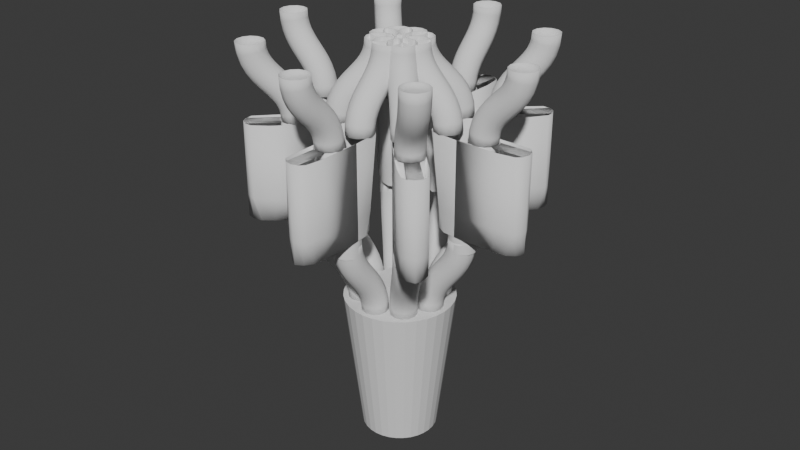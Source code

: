 # Source: 2m_vent_to_8x_710mm_vents_27.blend  (saved by Blender 5.1.29; exported with 4.5.12 LTS)
import bpy
from mathutils import Matrix  # noqa: F401  (used for matrix-valued properties, if any)

bpy.ops.wm.read_factory_settings(use_empty=True)
scene = bpy.context.scene
scene.name = 'Scene'

# ---- collections
col_0_710mmfi_vents = bpy.data.collections.new('0.710mmfi vents'); scene.collection.children.link(col_0_710mmfi_vents)

# ---- world
world_world = bpy.data.worlds.new('World'); scene.world = world_world
world_world.use_nodes = True; world_world.node_tree.nodes.clear()
_N = world_world.node_tree.nodes; _L = world_world.node_tree.links
n0 = _N.new('ShaderNodeOutputWorld'); n0.name = 'World Output'; n0.location = (200, 100)
n1 = _N.new('ShaderNodeBackground'); n1.name = 'Background'; n1.location = (-200, 100)
n1.inputs[0].default_value = (0.05088, 0.05088, 0.05088, 1.0)
_L.new(n1.outputs[0], n0.inputs[0])
n0.is_active_output = True
world_world.color = (0.05088, 0.05088, 0.05088)
world_world.sun_shadow_jitter_overblur = 0.0

# ---- meshes
me_cone_013 = bpy.data.meshes.new('Cone.013')
me_cone_013.from_pydata([(1.895e-05, 1.5, 4.0), (0.2927, 1.471, 4.0), (0.574, 1.386, 4.0), (0.8334, 1.247, 4.0), (1.061, 1.061, 4.0), (1.247, 0.8333, 4.0), (1.386, 0.574, 4.0), (1.471, 0.2926, 4.0), (1.5, -5.312e-05, 4.0), (1.471, -0.2927, 4.0), (1.386, -0.5741, 4.0), (1.247, -0.8334, 4.0), (1.061, -1.061, 4.0), (0.8334, -1.247, 4.0), (0.574, -1.386, 4.0), (0.2927, -1.471, 4.0), (1.895e-05, -1.5, 4.0), (-0.2926, -1.471, 4.0), (-0.574, -1.386, 4.0), (-0.8333, -1.247, 4.0), (-1.061, -1.061, 4.0), (-1.247, -0.8334, 4.0), (-1.386, -0.5741, 4.0), (-1.471, -0.2927, 4.0), (-1.5, -5.312e-05, 4.0), (-1.471, 0.2926, 4.0), (-1.386, 0.574, 4.0), (-1.247, 0.8333, 4.0), (-1.061, 1.061, 4.0), (-0.8333, 1.247, 4.0), (-0.574, 1.386, 4.0), (-0.2926, 1.471, 4.0), (1.337e-06, 1.029, 2.857e-07), (0.2008, 1.009, 2.857e-07), (0.3938, 0.9508, 2.857e-07), (0.5718, 0.8557, 2.857e-07), (0.7277, 0.7277, 2.857e-07), (0.8557, 0.5718, 2.857e-07), (0.9508, 0.3938, 2.857e-07), (1.009, 0.2008, 2.857e-07), (1.029, -8.855e-07, 2.857e-07), (1.009, -0.2008, 2.857e-07), (0.9508, -0.3938, 2.857e-07), (0.8557, -0.5718, 2.857e-07), (0.7277, -0.7277, 2.857e-07), (0.5718, -0.8557, 2.857e-07), (0.3938, -0.9508, 2.857e-07), (0.2008, -1.009, 2.857e-07), (1.337e-06, -1.029, 2.857e-07), (-0.2008, -1.009, 2.857e-07), (-0.3938, -0.9508, 2.857e-07), (-0.5718, -0.8557, 2.857e-07), (-0.7277, -0.7277, 2.857e-07), (-0.8557, -0.5718, 2.857e-07), (-0.9508, -0.3938, 2.857e-07), (-1.009, -0.2008, 2.857e-07), (-1.029, -8.855e-07, 2.857e-07), (-1.009, 0.2008, 2.857e-07), (-0.9508, 0.3938, 2.857e-07), (-0.8557, 0.5718, 2.857e-07), (-0.7277, 0.7277, 2.857e-07), (-0.5718, 0.8557, 2.857e-07), (-0.3938, 0.9508, 2.857e-07), (-0.2008, 1.009, 2.857e-07)], [], [(0, 31, 30, 29, 28, 27, 26, 25, 24, 23, 22, 21, 20, 19, 18, 17, 16, 15, 14, 13, 12, 11, 10, 9, 8, 7, 6, 5, 4, 3, 2, 1), (31, 0, 32, 63), (30, 31, 63, 62), (29, 30, 62, 61), (28, 29, 61, 60), (27, 28, 60, 59), (26, 27, 59, 58), (25, 26, 58, 57), (24, 25, 57, 56), (23, 24, 56, 55), (22, 23, 55, 54), (21, 22, 54, 53), (20, 21, 53, 52), (19, 20, 52, 51), (18, 19, 51, 50), (17, 18, 50, 49), (16, 17, 49, 48), (15, 16, 48, 47), (14, 15, 47, 46), (13, 14, 46, 45), (12, 13, 45, 44), (11, 12, 44, 43), (10, 11, 43, 42), (9, 10, 42, 41), (8, 9, 41, 40), (7, 8, 40, 39), (6, 7, 39, 38), (5, 6, 38, 37), (4, 5, 37, 36), (3, 4, 36, 35), (2, 3, 35, 34), (1, 2, 34, 33), (0, 1, 33, 32)])
_uv = me_cone_013.uv_layers.new(name='UVMap')
_uv.uv.foreach_set('vector', [0.75, 0.49, 0.7032, 0.4854, 0.6582, 0.4717, 0.6167, 0.4496, 0.5803, 0.4197, 0.5504, 0.3833, 0.5283, 0.3418, 0.5146, 0.2968, 0.51, 0.25, 0.5146, 0.2032, 0.5283, 0.1582, 0.5504, 0.1167, 0.5803, 0.08029, 0.6167, 0.05045, 0.6582, 0.02827, 0.7032, 0.01461, 0.75, 0.01, 0.7968, 0.01461, 0.8418, 0.02827, 0.8833, 0.05045, 0.9197, 0.08029, 0.9496, 0.1167, 0.9717, 0.1582, 0.9854, 0.2032, 0.99, 0.25, 0.9854, 0.2968, 0.9717, 0.3418, 0.9496, 0.3833, 0.9197, 0.4197, 0.8833, 0.4496, 0.8418, 0.4717, 0.7968, 0.4854, 0.2032, 0.4854, 0.25, 0.49, 0.25, 0.37, 0.2266, 0.3677, 0.1582, 0.4717, 0.2032, 0.4854, 0.2266, 0.3677, 0.2041, 0.3609, 0.1167, 0.4496, 0.1582, 0.4717, 0.2041, 0.3609, 0.1833, 0.3498, 0.08029, 0.4197, 0.1167, 0.4496, 0.1833, 0.3498, 0.1651, 0.3349, 0.05045, 0.3833, 0.08029, 0.4197, 0.1651, 0.3349, 0.1502, 0.3167, 0.02827, 0.3418, 0.05045, 0.3833, 0.1502, 0.3167, 0.1391, 0.2959, 0.01461, 0.2968, 0.02827, 0.3418, 0.1391, 0.2959, 0.1323, 0.2734, 0.01, 0.25, 0.01461, 0.2968, 0.1323, 0.2734, 0.13, 0.25, 0.01461, 0.2032, 0.01, 0.25, 0.13, 0.25, 0.1323, 0.2266, 0.02827, 0.1582, 0.01461, 0.2032, 0.1323, 0.2266, 0.1391, 0.2041, 0.05045, 0.1167, 0.02827, 0.1582, 0.1391, 0.2041, 0.1502, 0.1833, 0.08029, 0.08029, 0.05045, 0.1167, 0.1502, 0.1833, 0.1651, 0.1651, 0.1167, 0.05045, 0.08029, 0.08029, 0.1651, 0.1651, 0.1833, 0.1502, 0.1582, 0.02827, 0.1167, 0.05045, 0.1833, 0.1502, 0.2041, 0.1391, 0.2032, 0.01461, 0.1582, 0.02827, 0.2041, 0.1391, 0.2266, 0.1323, 0.25, 0.01, 0.2032, 0.01461, 0.2266, 0.1323, 0.25, 0.13, 0.2968, 0.01461, 0.25, 0.01, 0.25, 0.13, 0.2734, 0.1323, 0.3418, 0.02827, 0.2968, 0.01461, 0.2734, 0.1323, 0.2959, 0.1391, 0.3833, 0.05045, 0.3418, 0.02827, 0.2959, 0.1391, 0.3167, 0.1502, 0.4197, 0.08029, 0.3833, 0.05045, 0.3167, 0.1502, 0.3349, 0.1651, 0.4496, 0.1167, 0.4197, 0.08029, 0.3349, 0.1651, 0.3498, 0.1833, 0.4717, 0.1582, 0.4496, 0.1167, 0.3498, 0.1833, 0.3609, 0.2041, 0.4854, 0.2032, 0.4717, 0.1582, 0.3609, 0.2041, 0.3677, 0.2266, 0.49, 0.25, 0.4854, 0.2032, 0.3677, 0.2266, 0.37, 0.25, 0.4854, 0.2968, 0.49, 0.25, 0.37, 0.25, 0.3677, 0.2734, 0.4717, 0.3418, 0.4854, 0.2968, 0.3677, 0.2734, 0.3609, 0.2959, 0.4496, 0.3833, 0.4717, 0.3418, 0.3609, 0.2959, 0.3498, 0.3167, 0.4197, 0.4197, 0.4496, 0.3833, 0.3498, 0.3167, 0.3349, 0.3349, 0.3833, 0.4496, 0.4197, 0.4197, 0.3349, 0.3349, 0.3167, 0.3498, 0.3418, 0.4717, 0.3833, 0.4496, 0.3167, 0.3498, 0.2959, 0.3609, 0.2968, 0.4854, 0.3418, 0.4717, 0.2959, 0.3609, 0.2734, 0.3677, 0.25, 0.49, 0.2968, 0.4854, 0.2734, 0.3677, 0.25, 0.37])
me_cone_013.update()
me_cone_007 = bpy.data.meshes.new('Cone.007')
me_cone_007.from_pydata([(-1.826e-08, 1.508, 2.667), (0.2942, 1.479, 2.667), (0.5771, 1.393, 2.667), (0.8378, 1.254, 2.667), (1.066, 1.066, 2.667), (1.254, 0.8378, 2.667), (1.393, 0.5771, 2.667), (1.479, 0.2942, 2.667), (1.508, 0.0, 2.667), (1.479, -0.2942, 2.667), (1.393, -0.5771, 2.667), (1.254, -0.8378, 2.667), (1.066, -1.066, 2.667), (0.8378, -1.254, 2.667), (0.5771, -1.393, 2.667), (0.2942, -1.479, 2.667), (-1.826e-08, -1.508, 2.667), (-0.2942, -1.479, 2.667), (-0.5771, -1.393, 2.667), (-0.8378, -1.254, 2.667), (-1.066, -1.066, 2.667), (-1.254, -0.8378, 2.667), (-1.393, -0.5771, 2.667), (-1.479, -0.2942, 2.667), (-1.508, 0.0, 2.667), (-1.479, 0.2942, 2.667), (-1.393, 0.5771, 2.667), (-1.254, 0.8378, 2.667), (-1.066, 1.066, 2.667), (-0.8378, 1.254, 2.667), (-0.5771, 1.393, 2.667), (-0.2942, 1.479, 2.667), (5.157e-11, 0.09789, 0.0), (0.0191, 0.09601, 0.0), (0.03746, 0.09044, 0.0), (0.05438, 0.08139, 0.0), (0.06922, 0.06922, 0.0), (0.08139, 0.05438, 0.0), (0.09044, 0.03746, 0.0), (0.09601, 0.0191, 0.0), (0.09789, 2.413e-10, 0.0), (0.09601, -0.0191, 0.0), (0.09044, -0.03746, 0.0), (0.08139, -0.05438, 0.0), (0.06922, -0.06922, 0.0), (0.05438, -0.08139, 0.0), (0.03746, -0.09044, 0.0), (0.0191, -0.09601, 0.0), (5.157e-11, -0.09789, 0.0), (-0.0191, -0.09601, 0.0), (-0.03746, -0.09044, 0.0), (-0.05438, -0.08139, 0.0), (-0.06922, -0.06922, 0.0), (-0.08139, -0.05438, 0.0), (-0.09044, -0.03746, 0.0), (-0.09601, -0.0191, 0.0), (-0.09789, 2.413e-10, 0.0), (-0.09601, 0.0191, 0.0), (-0.09044, 0.03746, 0.0), (-0.08139, 0.05438, 0.0), (-0.06922, 0.06922, 0.0), (-0.05438, 0.08139, 0.0), (-0.03746, 0.09044, 0.0), (-0.0191, 0.09601, 0.0), (-1.137e-07, 1.508, 3.073), (0.2942, 1.479, 3.073), (0.5771, 1.393, 3.073), (0.8378, 1.254, 3.073), (1.066, 1.066, 3.073), (1.254, 0.8378, 3.073), (1.393, 0.5771, 3.073), (1.479, 0.2942, 3.073), (1.508, 0.0, 3.073), (1.479, -0.2942, 3.073), (1.393, -0.5771, 3.073), (1.254, -0.8378, 3.073), (1.066, -1.066, 3.073), (0.8378, -1.254, 3.073), (0.5771, -1.393, 3.073), (0.2942, -1.479, 3.073), (-1.137e-07, -1.508, 3.073), (-0.2942, -1.479, 3.073), (-0.5771, -1.393, 3.073), (-0.8378, -1.254, 3.073), (-1.066, -1.066, 3.073), (-1.254, -0.8378, 3.073), (-1.393, -0.5771, 3.073), (-1.479, -0.2942, 3.073), (-1.508, 0.0, 3.073), (-1.479, 0.2942, 3.073), (-1.393, 0.5771, 3.073), (-1.254, 0.8378, 3.073), (-1.066, 1.066, 3.073), (-0.8378, 1.254, 3.073), (-0.5771, 1.393, 3.073), (-0.2942, 1.479, 3.073)], [], [(17, 16, 80, 81), (31, 0, 32, 63), (30, 31, 63, 62), (29, 30, 62, 61), (28, 29, 61, 60), (27, 28, 60, 59), (26, 27, 59, 58), (25, 26, 58, 57), (24, 25, 57, 56), (23, 24, 56, 55), (22, 23, 55, 54), (21, 22, 54, 53), (20, 21, 53, 52), (19, 20, 52, 51), (18, 19, 51, 50), (17, 18, 50, 49), (16, 17, 49, 48), (15, 16, 48, 47), (14, 15, 47, 46), (13, 14, 46, 45), (12, 13, 45, 44), (11, 12, 44, 43), (10, 11, 43, 42), (9, 10, 42, 41), (8, 9, 41, 40), (7, 8, 40, 39), (6, 7, 39, 38), (5, 6, 38, 37), (4, 5, 37, 36), (3, 4, 36, 35), (2, 3, 35, 34), (1, 2, 34, 33), (0, 1, 33, 32), (64, 95, 94, 93, 92, 91, 90, 89, 88, 87, 86, 85, 84, 83, 82, 81, 80, 79, 78, 77, 76, 75, 74, 73, 72, 71, 70, 69, 68, 67, 66, 65), (24, 23, 87, 88), (4, 3, 67, 68), (31, 30, 94, 95), (11, 10, 74, 75), (18, 17, 81, 82), (25, 24, 88, 89), (5, 4, 68, 69), (0, 31, 95, 64), (12, 11, 75, 76), (19, 18, 82, 83), (26, 25, 89, 90), (6, 5, 69, 70), (13, 12, 76, 77), (20, 19, 83, 84), (27, 26, 90, 91), (7, 6, 70, 71), (14, 13, 77, 78), (21, 20, 84, 85), (1, 0, 64, 65), (28, 27, 91, 92), (8, 7, 71, 72), (15, 14, 78, 79), (22, 21, 85, 86), (2, 1, 65, 66), (29, 28, 92, 93), (9, 8, 72, 73), (16, 15, 79, 80), (23, 22, 86, 87), (3, 2, 66, 67), (30, 29, 93, 94), (10, 9, 73, 74)])
_uv = me_cone_007.uv_layers.new(name='UVMap')
_uv.uv.foreach_set('vector', [0.2032, 0.01461, 0.25, 0.01, 0.25, 0.01, 0.2032, 0.01461, 0.2032, 0.4854, 0.25, 0.49, 0.25, 0.37, 0.2266, 0.3677, 0.1582, 0.4717, 0.2032, 0.4854, 0.2266, 0.3677, 0.2041, 0.3609, 0.1167, 0.4496, 0.1582, 0.4717, 0.2041, 0.3609, 0.1833, 0.3498, 0.08029, 0.4197, 0.1167, 0.4496, 0.1833, 0.3498, 0.1651, 0.3349, 0.05045, 0.3833, 0.08029, 0.4197, 0.1651, 0.3349, 0.1502, 0.3167, 0.02827, 0.3418, 0.05045, 0.3833, 0.1502, 0.3167, 0.1391, 0.2959, 0.01461, 0.2968, 0.02827, 0.3418, 0.1391, 0.2959, 0.1323, 0.2734, 0.01, 0.25, 0.01461, 0.2968, 0.1323, 0.2734, 0.13, 0.25, 0.01461, 0.2032, 0.01, 0.25, 0.13, 0.25, 0.1323, 0.2266, 0.02827, 0.1582, 0.01461, 0.2032, 0.1323, 0.2266, 0.1391, 0.2041, 0.05045, 0.1167, 0.02827, 0.1582, 0.1391, 0.2041, 0.1502, 0.1833, 0.08029, 0.08029, 0.05045, 0.1167, 0.1502, 0.1833, 0.1651, 0.1651, 0.1167, 0.05045, 0.08029, 0.08029, 0.1651, 0.1651, 0.1833, 0.1502, 0.1582, 0.02827, 0.1167, 0.05045, 0.1833, 0.1502, 0.2041, 0.1391, 0.2032, 0.01461, 0.1582, 0.02827, 0.2041, 0.1391, 0.2266, 0.1323, 0.25, 0.01, 0.2032, 0.01461, 0.2266, 0.1323, 0.25, 0.13, 0.2968, 0.01461, 0.25, 0.01, 0.25, 0.13, 0.2734, 0.1323, 0.3418, 0.02827, 0.2968, 0.01461, 0.2734, 0.1323, 0.2959, 0.1391, 0.3833, 0.05045, 0.3418, 0.02827, 0.2959, 0.1391, 0.3167, 0.1502, 0.4197, 0.08029, 0.3833, 0.05045, 0.3167, 0.1502, 0.3349, 0.1651, 0.4496, 0.1167, 0.4197, 0.08029, 0.3349, 0.1651, 0.3498, 0.1833, 0.4717, 0.1582, 0.4496, 0.1167, 0.3498, 0.1833, 0.3609, 0.2041, 0.4854, 0.2032, 0.4717, 0.1582, 0.3609, 0.2041, 0.3677, 0.2266, 0.49, 0.25, 0.4854, 0.2032, 0.3677, 0.2266, 0.37, 0.25, 0.4854, 0.2968, 0.49, 0.25, 0.37, 0.25, 0.3677, 0.2734, 0.4717, 0.3418, 0.4854, 0.2968, 0.3677, 0.2734, 0.3609, 0.2959, 0.4496, 0.3833, 0.4717, 0.3418, 0.3609, 0.2959, 0.3498, 0.3167, 0.4197, 0.4197, 0.4496, 0.3833, 0.3498, 0.3167, 0.3349, 0.3349, 0.3833, 0.4496, 0.4197, 0.4197, 0.3349, 0.3349, 0.3167, 0.3498, 0.3418, 0.4717, 0.3833, 0.4496, 0.3167, 0.3498, 0.2959, 0.3609, 0.2968, 0.4854, 0.3418, 0.4717, 0.2959, 0.3609, 0.2734, 0.3677, 0.25, 0.49, 0.2968, 0.4854, 0.2734, 0.3677, 0.25, 0.37, 0.75, 0.49, 0.7032, 0.4854, 0.6582, 0.4717, 0.6167, 0.4496, 0.5803, 0.4197, 0.5504, 0.3833, 0.5283, 0.3418, 0.5146, 0.2968, 0.51, 0.25, 0.5146, 0.2032, 0.5283, 0.1582, 0.5504, 0.1167, 0.5803, 0.08029, 0.6167, 0.05045, 0.6582, 0.02827, 0.7032, 0.01461, 0.75, 0.01, 0.7968, 0.01461, 0.8418, 0.02827, 0.8833, 0.05045, 0.9197, 0.08029, 0.9496, 0.1167, 0.9717, 0.1582, 0.9854, 0.2032, 0.99, 0.25, 0.9854, 0.2968, 0.9717, 0.3418, 0.9496, 0.3833, 0.9197, 0.4197, 0.8833, 0.4496, 0.8418, 0.4717, 0.7968, 0.4854, 0.01, 0.25, 0.01461, 0.2032, 0.01461, 0.2032, 0.01, 0.25, 0.4197, 0.4197, 0.3833, 0.4496, 0.3833, 0.4496, 0.4197, 0.4197, 0.2032, 0.4854, 0.1582, 0.4717, 0.1582, 0.4717, 0.2032, 0.4854, 0.4496, 0.1167, 0.4717, 0.1582, 0.4717, 0.1582, 0.4496, 0.1167, 0.1582, 0.02827, 0.2032, 0.01461, 0.2032, 0.01461, 0.1582, 0.02827, 0.01461, 0.2968, 0.01, 0.25, 0.01, 0.25, 0.01461, 0.2968, 0.4496, 0.3833, 0.4197, 0.4197, 0.4197, 0.4197, 0.4496, 0.3833, 0.25, 0.49, 0.2032, 0.4854, 0.2032, 0.4854, 0.25, 0.49, 0.4197, 0.08029, 0.4496, 0.1167, 0.4496, 0.1167, 0.4197, 0.08029, 0.1167, 0.05045, 0.1582, 0.02827, 0.1582, 0.02827, 0.1167, 0.05045, 0.02827, 0.3418, 0.01461, 0.2968, 0.01461, 0.2968, 0.02827, 0.3418, 0.4717, 0.3418, 0.4496, 0.3833, 0.4496, 0.3833, 0.4717, 0.3418, 0.3833, 0.05045, 0.4197, 0.08029, 0.4197, 0.08029, 0.3833, 0.05045, 0.08029, 0.08029, 0.1167, 0.05045, 0.1167, 0.05045, 0.08029, 0.08029, 0.05045, 0.3833, 0.02827, 0.3418, 0.02827, 0.3418, 0.05045, 0.3833, 0.4854, 0.2968, 0.4717, 0.3418, 0.4717, 0.3418, 0.4854, 0.2968, 0.3418, 0.02827, 0.3833, 0.05045, 0.3833, 0.05045, 0.3418, 0.02827, 0.05045, 0.1167, 0.08029, 0.08029, 0.08029, 0.08029, 0.05045, 0.1167, 0.2968, 0.4854, 0.25, 0.49, 0.25, 0.49, 0.2968, 0.4854, 0.08029, 0.4197, 0.05045, 0.3833, 0.05045, 0.3833, 0.08029, 0.4197, 0.49, 0.25, 0.4854, 0.2968, 0.4854, 0.2968, 0.49, 0.25, 0.2968, 0.01461, 0.3418, 0.02827, 0.3418, 0.02827, 0.2968, 0.01461, 0.02827, 0.1582, 0.05045, 0.1167, 0.05045, 0.1167, 0.02827, 0.1582, 0.3418, 0.4717, 0.2968, 0.4854, 0.2968, 0.4854, 0.3418, 0.4717, 0.1167, 0.4496, 0.08029, 0.4197, 0.08029, 0.4197, 0.1167, 0.4496, 0.4854, 0.2032, 0.49, 0.25, 0.49, 0.25, 0.4854, 0.2032, 0.25, 0.01, 0.2968, 0.01461, 0.2968, 0.01461, 0.25, 0.01, 0.01461, 0.2032, 0.02827, 0.1582, 0.02827, 0.1582, 0.01461, 0.2032, 0.3833, 0.4496, 0.3418, 0.4717, 0.3418, 0.4717, 0.3833, 0.4496, 0.1582, 0.4717, 0.1167, 0.4496, 0.1167, 0.4496, 0.1582, 0.4717, 0.4717, 0.1582, 0.4854, 0.2032, 0.4854, 0.2032, 0.4717, 0.1582])
me_cone_007.update()
me_b_ziercurve_001 = bpy.data.meshes.new('BézierCurve.001')
me_b_ziercurve_001.from_pydata([(-2.316, -0.1825, 6.0), (-2.183, -0.3161, 6.0), (-2.0, -0.365, 6.0), (-1.818, -0.3161, 6.0), (-1.684, -0.1825, 6.0), (-1.635, -2.645e-07, 6.0), (-1.684, 0.1825, 6.0), (-1.817, 0.3161, 6.0), (-2.0, 0.365, 6.0), (-2.182, 0.3161, 6.0), (-2.316, 0.1825, 6.0), (-2.365, 3.204e-07, 6.0), (-2.316, -0.1825, 6.6), (-2.183, -0.3161, 6.6), (-2.0, -0.365, 6.6), (-1.818, -0.3161, 6.6), (-1.684, -0.1825, 6.6), (-1.635, -2.608e-07, 6.6), (-1.684, 0.1825, 6.6), (-1.817, 0.3161, 6.6), (-2.0, 0.365, 6.6), (-2.182, 0.3161, 6.6), (-2.316, 0.1825, 6.6), (-2.365, 3.166e-07, 6.6), (-2.316, -0.1825, 7.0), (-2.183, -0.3161, 7.0), (-2.0, -0.365, 7.0), (-1.818, -0.3161, 7.0), (-1.684, -0.1825, 7.0), (-1.635, -2.645e-07, 7.0), (-1.684, 0.1825, 7.0), (-1.817, 0.3161, 7.0), (-2.0, 0.365, 7.0), (-2.182, 0.3161, 7.0), (-2.316, 0.1825, 7.0), (-2.365, 3.204e-07, 7.0), (-2.864, -0.1775, 9.0), (-2.677, 3.092e-07, 7.064), (-2.583, 0.1822, 6.468), (-2.583, -0.1822, 6.468), (-2.922, 3.204e-07, 9.0), (-2.0, -0.355, 6.468), (-2.0, -0.355, 7.064), (-2.629, -0.1775, 7.064), (-2.5, -0.3074, 7.064), (-2.873, 0.1825, 9.0), (-2.74, 0.3161, 9.0), (-2.0, 0.365, 9.0), (-2.0, -0.365, 9.0), (-2.337, -0.3155, 6.468), (-2.74, -0.3161, 9.0), (-2.873, -0.1825, 9.0), (-2.687, 3.166e-07, 7.064), (-2.638, 0.1825, 7.064), (-2.505, 0.3161, 7.064), (-2.735, -0.3074, 9.0), (-2.0, -0.355, 9.0), (-2.673, 3.166e-07, 6.468), (-2.0, 0.365, 7.064), (-2.0, -0.365, 7.064), (-2.0, 0.355, 6.468), (-2.0, 0.355, 7.064), (-2.629, 0.1775, 7.064), (-2.5, 0.3074, 7.064), (-2.505, -0.3161, 7.064), (-2.638, -0.1825, 7.064), (-2.687, 3.204e-07, 6.468), (-2.599, 0.1873, 6.468), (-2.337, 0.3155, 6.468), (-2.346, 0.3244, 6.468), (-2.0, 0.365, 6.468), (-2.0, -0.365, 6.468), (-2.346, -0.3244, 6.468), (-2.599, -0.1873, 6.468), (-2.307, -0.1775, 6.0), (-2.178, -0.3074, 6.0), (-2.0, -0.355, 6.0), (-1.823, -0.3074, 6.0), (-1.693, -0.1775, 6.0), (-1.645, -2.533e-07, 6.0), (-1.693, 0.1775, 6.0), (-1.822, 0.3074, 6.0), (-2.0, 0.355, 6.0), (-2.178, 0.3074, 6.0), (-2.307, 0.1775, 6.0), (-2.355, 3.092e-07, 6.0), (-2.307, -0.1775, 6.6), (-2.178, -0.3074, 6.6), (-2.0, -0.355, 6.6), (-1.823, -0.3074, 6.6), (-1.693, -0.1775, 6.6), (-1.645, -2.533e-07, 6.6), (-1.693, 0.1775, 6.6), (-1.822, 0.3074, 6.6), (-2.0, 0.355, 6.6), (-2.178, 0.3074, 6.6), (-2.307, 0.1775, 6.6), (-2.355, 3.092e-07, 6.6), (-2.307, -0.1775, 7.0), (-2.178, -0.3074, 7.0), (-2.0, -0.355, 7.0), (-1.823, -0.3074, 7.0), (-1.693, -0.1775, 7.0), (-1.645, -2.533e-07, 7.0), (-1.693, 0.1775, 7.0), (-1.822, 0.3074, 7.0), (-2.0, 0.355, 7.0), (-2.178, 0.3074, 7.0), (-2.307, 0.1775, 7.0), (-2.355, 3.092e-07, 7.0), (-1.401, -0.1873, 6.468), (-1.654, -0.3244, 6.468), (-2.0, -0.365, 6.468), (-2.0, 0.365, 6.468), (-1.654, 0.3244, 6.468), (-1.401, 0.1873, 6.468), (-1.313, 3.204e-07, 6.468), (-1.362, -0.1825, 7.064), (-1.496, -0.3161, 7.064), (-2.0, -0.365, 7.064), (-2.0, 0.365, 7.064), (-1.496, 0.3161, 7.064), (-1.362, 0.1825, 7.064), (-1.313, 3.166e-07, 7.064), (-1.127, -0.1825, 9.0), (-1.261, -0.3161, 9.0), (-2.0, -0.365, 9.0), (-2.0, 0.365, 9.0), (-1.261, 0.3161, 9.0), (-1.127, 0.1825, 9.0), (-1.078, 3.204e-07, 9.0), (-1.417, -0.1822, 6.468), (-1.663, -0.3155, 6.468), (-2.0, -0.355, 6.468), (-2.0, 0.355, 6.468), (-1.663, 0.3155, 6.468), (-1.417, 0.1822, 6.468), (-1.327, -2.608e-07, 6.468), (-1.371, -0.1775, 7.064), (-1.501, -0.3074, 7.064), (-2.0, -0.355, 7.064), (-2.912, 3.092e-07, 9.0), (-2.864, 0.1775, 9.0), (-2.735, 0.3074, 9.0), (-2.0, 0.355, 9.0), (-2.0, 0.355, 7.064), (-1.501, 0.3074, 7.064), (-1.371, 0.1775, 7.064), (-1.323, 3.092e-07, 7.064), (-1.136, -0.1775, 9.0), (-1.266, -0.3074, 9.0), (-2.0, -0.355, 9.0), (-2.0, 0.355, 9.0), (-1.266, 0.3074, 9.0), (-1.136, 0.1775, 9.0), (-1.088, 3.092e-07, 9.0), (-3.614, 0.3161, 9.0), (-3.609, 0.3074, 9.0), (-3.142, 0.365, 7.054), (-3.142, 0.365, 8.989), (-3.142, -0.365, 8.989), (-3.142, -0.365, 7.054), (-3.718, -0.1775, 7.054), (-3.739, -0.1775, 9.0), (-3.786, 2.235e-08, 6.457), (-3.79, 1.49e-08, 7.054), (-3.142, 0.355, 8.989), (-3.142, 0.355, 7.054), (-3.786, 1.49e-08, 9.0), (-3.142, -0.355, 6.457), (-3.142, -0.355, 7.054), (-3.726, 0.1825, 7.054), (-3.747, 0.1825, 9.0), (-3.747, -0.1825, 9.0), (-3.614, -0.3161, 9.0), (-3.67, -0.1822, 6.457), (-3.641, 0.3074, 7.054), (-3.478, 0.3155, 6.457), (-3.67, 0.1822, 6.457), (-3.142, 0.355, 6.457), (-3.646, 0.3161, 7.054), (-3.646, -0.3161, 7.054), (-3.726, -0.1825, 7.054), (-3.718, 0.1775, 7.054), (-3.478, -0.3155, 6.457), (-3.8, 2.608e-08, 6.457), (-3.8, 2.235e-08, 7.054), (-3.796, 2.608e-08, 9.0), (-3.686, -0.1873, 6.457), (-3.686, 0.1873, 6.457), (-3.609, -0.3074, 9.0), (-3.142, -0.355, 8.989), (-3.488, 0.3244, 6.457), (-3.739, 0.1775, 9.0), (-3.641, -0.3074, 7.054), (-3.142, -0.365, 6.457), (-3.488, -0.3244, 6.457), (-3.142, 0.365, 6.457)], [], [(0, 12, 23, 11), (1, 13, 12, 0), (2, 14, 13, 1), (3, 15, 14, 2), (4, 16, 15, 3), (5, 17, 16, 4), (6, 18, 17, 5), (7, 19, 18, 6), (8, 20, 19, 7), (9, 21, 20, 8), (10, 22, 21, 9), (11, 23, 22, 10), (12, 24, 35, 23), (13, 25, 24, 12), (14, 26, 25, 13), (15, 27, 26, 14), (16, 28, 27, 15), (17, 29, 28, 16), (18, 30, 29, 17), (19, 31, 30, 18), (20, 32, 31, 19), (21, 33, 32, 20), (22, 34, 33, 21), (23, 35, 34, 22), (50, 55, 56, 48), (47, 144, 143, 46), (59, 64, 50, 48), (67, 69, 54, 53), (41, 42, 44, 49), (62, 142, 143, 63), (42, 56, 55, 44), (43, 36, 141, 37), (65, 52, 40, 51), (71, 72, 64, 59), (39, 43, 37, 57), (44, 55, 36, 43), (52, 53, 45, 40), (53, 54, 46, 45), (72, 73, 65, 64), (54, 58, 47, 46), (37, 141, 142, 62), (51, 36, 55, 50), (64, 65, 51, 50), (69, 70, 58, 54), (49, 44, 43, 39), (63, 143, 144, 61), (57, 37, 62, 38), (68, 63, 61, 60), (66, 67, 53, 52), (38, 62, 63, 68), (74, 85, 97, 86), (75, 74, 86, 87), (76, 75, 87, 88), (77, 76, 88, 89), (78, 77, 89, 90), (79, 78, 90, 91), (80, 79, 91, 92), (81, 80, 92, 93), (82, 81, 93, 94), (83, 82, 94, 95), (84, 83, 95, 96), (85, 84, 96, 97), (86, 97, 109, 98), (87, 86, 98, 99), (88, 87, 99, 100), (89, 88, 100, 101), (90, 89, 101, 102), (91, 90, 102, 103), (92, 91, 103, 104), (93, 92, 104, 105), (94, 93, 105, 106), (95, 94, 106, 107), (96, 95, 107, 108), (97, 96, 108, 109), (35, 24, 98, 109), (24, 25, 99, 98), (25, 26, 100, 99), (26, 27, 101, 100), (27, 28, 102, 101), (28, 29, 103, 102), (29, 30, 104, 103), (30, 31, 105, 104), (31, 32, 106, 105), (32, 33, 107, 106), (33, 34, 108, 107), (34, 35, 109, 108), (110, 117, 123, 116), (111, 118, 117, 110), (112, 119, 118, 111), (114, 121, 120, 113), (115, 122, 121, 114), (116, 123, 122, 115), (117, 124, 130, 123), (118, 125, 124, 117), (119, 126, 125, 118), (121, 128, 127, 120), (122, 129, 128, 121), (123, 130, 129, 122), (131, 137, 148, 138), (132, 131, 138, 139), (133, 132, 139, 140), (46, 143, 142, 45), (73, 66, 52, 65), (135, 134, 145, 146), (136, 135, 146, 147), (137, 136, 147, 148), (138, 148, 155, 149), (139, 138, 149, 150), (140, 139, 150, 151), (146, 145, 152, 153), (147, 146, 153, 154), (148, 147, 154, 155), (130, 124, 149, 155), (124, 125, 150, 149), (125, 126, 151, 150), (127, 128, 153, 152), (128, 129, 154, 153), (129, 130, 155, 154), (174, 160, 191, 190), (159, 156, 157, 166), (161, 160, 174, 181), (189, 171, 180, 192), (169, 184, 194, 170), (183, 176, 157, 193), (170, 194, 190, 191), (162, 165, 168, 163), (182, 173, 187, 186), (195, 161, 181, 196), (175, 164, 165, 162), (194, 162, 163, 190), (186, 187, 172, 171), (171, 172, 156, 180), (196, 181, 182, 188), (180, 156, 159, 158), (165, 183, 193, 168), (173, 174, 190, 163), (181, 174, 173, 182), (192, 180, 158, 197), (184, 175, 162, 194), (176, 167, 166, 157), (164, 178, 183, 165), (177, 179, 167, 176), (185, 186, 171, 189), (178, 177, 176, 183), (156, 172, 193, 157), (188, 182, 186, 185), (42, 41, 169, 170), (71, 59, 161, 195), (40, 45, 172, 187), (39, 57, 164, 175), (56, 42, 170, 191), (67, 66, 185, 189), (41, 49, 184, 169), (45, 142, 193, 172), (142, 141, 168, 193), (38, 68, 177, 178), (144, 47, 159, 166), (47, 58, 158, 159), (49, 39, 175, 184), (48, 56, 191, 160), (57, 38, 178, 164), (59, 48, 160, 161), (51, 40, 187, 173), (36, 51, 173, 163), (66, 73, 188, 185), (68, 60, 179, 177), (70, 69, 192, 197), (60, 61, 167, 179), (141, 36, 163, 168), (69, 67, 189, 192), (73, 72, 196, 188), (61, 144, 166, 167), (72, 71, 195, 196), (58, 70, 197, 158)])
me_b_ziercurve_001.polygons.foreach_set('use_smooth', [True] * 174)
_uv = me_b_ziercurve_001.uv_layers.new(name='UVMap')
_uv.uv.foreach_set('vector', [0.8333, 1.0, 0.9167, 1.0, 0.9167, 0.9167, 0.8333, 0.9167, 0.8333, 0.08333, 0.9167, 0.08333, 0.9167, 0.0, 0.8333, 0.0, 0.8333, 0.1667, 0.9167, 0.1667, 0.9167, 0.08333, 0.8333, 0.08333, 0.8333, 0.25, 0.9167, 0.25, 0.9167, 0.1667, 0.8333, 0.1667, 0.8333, 0.3333, 0.9167, 0.3333, 0.9167, 0.25, 0.8333, 0.25, 0.8333, 0.4167, 0.9167, 0.4167, 0.9167, 0.3333, 0.8333, 0.3333, 0.8333, 0.5, 0.9167, 0.5, 0.9167, 0.4167, 0.8333, 0.4167, 0.8333, 0.5833, 0.9167, 0.5833, 0.9167, 0.5, 0.8333, 0.5, 0.8333, 0.6667, 0.9167, 0.6667, 0.9167, 0.5833, 0.8333, 0.5833, 0.8333, 0.75, 0.9167, 0.75, 0.9167, 0.6667, 0.8333, 0.6667, 0.8333, 0.8333, 0.9167, 0.8333, 0.9167, 0.75, 0.8333, 0.75, 0.8333, 0.9167, 0.9167, 0.9167, 0.9167, 0.8333, 0.8333, 0.8333, 0.9167, 1.0, 1.0, 1.0, 1.0, 0.9167, 0.9167, 0.9167, 0.9167, 0.08333, 1.0, 0.08333, 1.0, 0.0, 0.9167, 0.0, 0.9167, 0.1667, 1.0, 0.1667, 1.0, 0.08333, 0.9167, 0.08333, 0.9167, 0.25, 1.0, 0.25, 1.0, 0.1667, 0.9167, 0.1667, 0.9167, 0.3333, 1.0, 0.3333, 1.0, 0.25, 0.9167, 0.25, 0.9167, 0.4167, 1.0, 0.4167, 1.0, 0.3333, 0.9167, 0.3333, 0.9167, 0.5, 1.0, 0.5, 1.0, 0.4167, 0.9167, 0.4167, 0.9167, 0.5833, 1.0, 0.5833, 1.0, 0.5, 0.9167, 0.5, 0.9167, 0.6667, 1.0, 0.6667, 1.0, 0.5833, 0.9167, 0.5833, 0.9167, 0.75, 1.0, 0.75, 1.0, 0.6667, 0.9167, 0.6667, 0.9167, 0.8333, 1.0, 0.8333, 1.0, 0.75, 0.9167, 0.75, 0.9167, 0.9167, 1.0, 0.9167, 1.0, 0.8333, 0.9167, 0.8333, 1.0, 0.08333, 1.0, 0.08333, 1.0, 0.1667, 1.0, 0.1667, 1.0, 0.6667, 1.0, 0.6667, 1.0, 0.75, 1.0, 0.75, 0.9167, 0.1667, 0.9167, 0.08333, 1.0, 0.08333, 1.0, 0.1667, 0.8333, 0.8333, 0.8333, 0.75, 0.9167, 0.75, 0.9167, 0.8333, 0.8333, 0.1667, 0.9167, 0.1667, 0.9167, 0.08333, 0.8333, 0.08333, 0.9167, 0.8333, 1.0, 0.8333, 1.0, 0.75, 0.9167, 0.75, 0.9167, 0.1667, 1.0, 0.1667, 1.0, 0.08333, 0.9167, 0.08333, 0.9167, 1.0, 1.0, 1.0, 1.0, 0.9167, 0.9167, 0.9167, 0.9167, 1.0, 0.9167, 0.9167, 1.0, 0.9167, 1.0, 1.0, 0.8333, 0.1667, 0.8333, 0.08333, 0.9167, 0.08333, 0.9167, 0.1667, 0.8333, 1.0, 0.9167, 1.0, 0.9167, 0.9167, 0.8333, 0.9167, 0.9167, 0.08333, 1.0, 0.08333, 1.0, 0.0, 0.9167, 0.0, 0.9167, 0.9167, 0.9167, 0.8333, 1.0, 0.8333, 1.0, 0.9167, 0.9167, 0.8333, 0.9167, 0.75, 1.0, 0.75, 1.0, 0.8333, 0.8333, 0.08333, 0.8333, 0.0, 0.9167, 0.0, 0.9167, 0.08333, 0.9167, 0.75, 0.9167, 0.6667, 1.0, 0.6667, 1.0, 0.75, 0.9167, 0.9167, 1.0, 0.9167, 1.0, 0.8333, 0.9167, 0.8333, 1.0, 0.0, 1.0, 0.0, 1.0, 0.08333, 1.0, 0.08333, 0.9167, 0.08333, 0.9167, 0.0, 1.0, 0.0, 1.0, 0.08333, 0.8333, 0.75, 0.8333, 0.6667, 0.9167, 0.6667, 0.9167, 0.75, 0.8333, 0.08333, 0.9167, 0.08333, 0.9167, 0.0, 0.8333, 0.0, 0.9167, 0.75, 1.0, 0.75, 1.0, 0.6667, 0.9167, 0.6667, 0.8333, 0.9167, 0.9167, 0.9167, 0.9167, 0.8333, 0.8333, 0.8333, 0.8333, 0.75, 0.9167, 0.75, 0.9167, 0.6667, 0.8333, 0.6667, 0.8333, 0.9167, 0.8333, 0.8333, 0.9167, 0.8333, 0.9167, 0.9167, 0.8333, 0.8333, 0.9167, 0.8333, 0.9167, 0.75, 0.8333, 0.75, 0.8333, 1.0, 0.8333, 0.9167, 0.9167, 0.9167, 0.9167, 1.0, 0.8333, 0.08333, 0.8333, 0.0, 0.9167, 0.0, 0.9167, 0.08333, 0.8333, 0.1667, 0.8333, 0.08333, 0.9167, 0.08333, 0.9167, 0.1667, 0.8333, 0.25, 0.8333, 0.1667, 0.9167, 0.1667, 0.9167, 0.25, 0.8333, 0.3333, 0.8333, 0.25, 0.9167, 0.25, 0.9167, 0.3333, 0.8333, 0.4167, 0.8333, 0.3333, 0.9167, 0.3333, 0.9167, 0.4167, 0.8333, 0.5, 0.8333, 0.4167, 0.9167, 0.4167, 0.9167, 0.5, 0.8333, 0.5833, 0.8333, 0.5, 0.9167, 0.5, 0.9167, 0.5833, 0.8333, 0.6667, 0.8333, 0.5833, 0.9167, 0.5833, 0.9167, 0.6667, 0.8333, 0.75, 0.8333, 0.6667, 0.9167, 0.6667, 0.9167, 0.75, 0.8333, 0.8333, 0.8333, 0.75, 0.9167, 0.75, 0.9167, 0.8333, 0.8333, 0.9167, 0.8333, 0.8333, 0.9167, 0.8333, 0.9167, 0.9167, 0.9167, 1.0, 0.9167, 0.9167, 1.0, 0.9167, 1.0, 1.0, 0.9167, 0.08333, 0.9167, 0.0, 1.0, 0.0, 1.0, 0.08333, 0.9167, 0.1667, 0.9167, 0.08333, 1.0, 0.08333, 1.0, 0.1667, 0.9167, 0.25, 0.9167, 0.1667, 1.0, 0.1667, 1.0, 0.25, 0.9167, 0.3333, 0.9167, 0.25, 1.0, 0.25, 1.0, 0.3333, 0.9167, 0.4167, 0.9167, 0.3333, 1.0, 0.3333, 1.0, 0.4167, 0.9167, 0.5, 0.9167, 0.4167, 1.0, 0.4167, 1.0, 0.5, 0.9167, 0.5833, 0.9167, 0.5, 1.0, 0.5, 1.0, 0.5833, 0.9167, 0.6667, 0.9167, 0.5833, 1.0, 0.5833, 1.0, 0.6667, 0.9167, 0.75, 0.9167, 0.6667, 1.0, 0.6667, 1.0, 0.75, 0.9167, 0.8333, 0.9167, 0.75, 1.0, 0.75, 1.0, 0.8333, 0.9167, 0.9167, 0.9167, 0.8333, 1.0, 0.8333, 1.0, 0.9167, 1.0, 0.9167, 1.0, 1.0, 1.0, 1.0, 1.0, 0.9167, 1.0, 0.0, 1.0, 0.08333, 1.0, 0.08333, 1.0, 0.0, 1.0, 0.08333, 1.0, 0.1667, 1.0, 0.1667, 1.0, 0.08333, 1.0, 0.1667, 1.0, 0.25, 1.0, 0.25, 1.0, 0.1667, 1.0, 0.25, 1.0, 0.3333, 1.0, 0.3333, 1.0, 0.25, 1.0, 0.3333, 1.0, 0.4167, 1.0, 0.4167, 1.0, 0.3333, 1.0, 0.4167, 1.0, 0.5, 1.0, 0.5, 1.0, 0.4167, 1.0, 0.5, 1.0, 0.5833, 1.0, 0.5833, 1.0, 0.5, 1.0, 0.5833, 1.0, 0.6667, 1.0, 0.6667, 1.0, 0.5833, 1.0, 0.6667, 1.0, 0.75, 1.0, 0.75, 1.0, 0.6667, 1.0, 0.75, 1.0, 0.8333, 1.0, 0.8333, 1.0, 0.75, 1.0, 0.8333, 1.0, 0.9167, 1.0, 0.9167, 1.0, 0.8333, 0.8333, 1.0, 0.9167, 1.0, 0.9167, 0.9167, 0.8333, 0.9167, 0.8333, 0.08333, 0.9167, 0.08333, 0.9167, 0.0, 0.8333, 0.0, 0.8333, 0.1667, 0.9167, 0.1667, 0.9167, 0.08333, 0.8333, 0.08333, 0.8333, 0.75, 0.9167, 0.75, 0.9167, 0.6667, 0.8333, 0.6667, 0.8333, 0.8333, 0.9167, 0.8333, 0.9167, 0.75, 0.8333, 0.75, 0.8333, 0.9167, 0.9167, 0.9167, 0.9167, 0.8333, 0.8333, 0.8333, 0.9167, 1.0, 1.0, 1.0, 1.0, 0.9167, 0.9167, 0.9167, 0.9167, 0.08333, 1.0, 0.08333, 1.0, 0.0, 0.9167, 0.0, 0.9167, 0.1667, 1.0, 0.1667, 1.0, 0.08333, 0.9167, 0.08333, 0.9167, 0.75, 1.0, 0.75, 1.0, 0.6667, 0.9167, 0.6667, 0.9167, 0.8333, 1.0, 0.8333, 1.0, 0.75, 0.9167, 0.75, 0.9167, 0.9167, 1.0, 0.9167, 1.0, 0.8333, 0.9167, 0.8333, 0.8333, 1.0, 0.8333, 0.9167, 0.9167, 0.9167, 0.9167, 1.0, 0.8333, 0.08333, 0.8333, 0.0, 0.9167, 0.0, 0.9167, 0.08333, 0.8333, 0.1667, 0.8333, 0.08333, 0.9167, 0.08333, 0.9167, 0.1667, 1.0, 0.75, 1.0, 0.75, 1.0, 0.8333, 1.0, 0.8333, 0.8333, 1.0, 0.8333, 0.9167, 0.9167, 0.9167, 0.9167, 1.0, 0.8333, 0.75, 0.8333, 0.6667, 0.9167, 0.6667, 0.9167, 0.75, 0.8333, 0.8333, 0.8333, 0.75, 0.9167, 0.75, 0.9167, 0.8333, 0.8333, 0.9167, 0.8333, 0.8333, 0.9167, 0.8333, 0.9167, 0.9167, 0.9167, 1.0, 0.9167, 0.9167, 1.0, 0.9167, 1.0, 1.0, 0.9167, 0.08333, 0.9167, 0.0, 1.0, 0.0, 1.0, 0.08333, 0.9167, 0.1667, 0.9167, 0.08333, 1.0, 0.08333, 1.0, 0.1667, 0.9167, 0.75, 0.9167, 0.6667, 1.0, 0.6667, 1.0, 0.75, 0.9167, 0.8333, 0.9167, 0.75, 1.0, 0.75, 1.0, 0.8333, 0.9167, 0.9167, 0.9167, 0.8333, 1.0, 0.8333, 1.0, 0.9167, 1.0, 0.9167, 1.0, 1.0, 1.0, 1.0, 1.0, 0.9167, 1.0, 0.0, 1.0, 0.08333, 1.0, 0.08333, 1.0, 0.0, 1.0, 0.08333, 1.0, 0.1667, 1.0, 0.1667, 1.0, 0.08333, 1.0, 0.6667, 1.0, 0.75, 1.0, 0.75, 1.0, 0.6667, 1.0, 0.75, 1.0, 0.8333, 1.0, 0.8333, 1.0, 0.75, 1.0, 0.8333, 1.0, 0.9167, 1.0, 0.9167, 1.0, 0.8333, 1.0, 0.08333, 1.0, 0.1667, 1.0, 0.1667, 1.0, 0.08333, 1.0, 0.6667, 1.0, 0.75, 1.0, 0.75, 1.0, 0.6667, 0.9167, 0.1667, 1.0, 0.1667, 1.0, 0.08333, 0.9167, 0.08333, 0.8333, 0.8333, 0.9167, 0.8333, 0.9167, 0.75, 0.8333, 0.75, 0.8333, 0.1667, 0.8333, 0.08333, 0.9167, 0.08333, 0.9167, 0.1667, 0.9167, 0.8333, 0.9167, 0.75, 1.0, 0.75, 1.0, 0.8333, 0.9167, 0.1667, 0.9167, 0.08333, 1.0, 0.08333, 1.0, 0.1667, 0.9167, 1.0, 0.9167, 0.9167, 1.0, 0.9167, 1.0, 1.0, 0.9167, 1.0, 1.0, 1.0, 1.0, 0.9167, 0.9167, 0.9167, 0.8333, 0.1667, 0.9167, 0.1667, 0.9167, 0.08333, 0.8333, 0.08333, 0.8333, 1.0, 0.8333, 0.9167, 0.9167, 0.9167, 0.9167, 1.0, 0.9167, 0.08333, 0.9167, 0.0, 1.0, 0.0, 1.0, 0.08333, 0.9167, 0.9167, 1.0, 0.9167, 1.0, 0.8333, 0.9167, 0.8333, 0.9167, 0.8333, 1.0, 0.8333, 1.0, 0.75, 0.9167, 0.75, 0.8333, 0.08333, 0.9167, 0.08333, 0.9167, 0.0, 0.8333, 0.0, 0.9167, 0.75, 1.0, 0.75, 1.0, 0.6667, 0.9167, 0.6667, 0.9167, 0.9167, 0.9167, 0.8333, 1.0, 0.8333, 1.0, 0.9167, 1.0, 0.0, 1.0, 0.08333, 1.0, 0.08333, 1.0, 0.0, 0.9167, 0.08333, 1.0, 0.08333, 1.0, 0.0, 0.9167, 0.0, 0.8333, 0.75, 0.9167, 0.75, 0.9167, 0.6667, 0.8333, 0.6667, 0.8333, 0.08333, 0.8333, 0.0, 0.9167, 0.0, 0.9167, 0.08333, 0.9167, 0.75, 0.9167, 0.6667, 1.0, 0.6667, 1.0, 0.75, 0.8333, 0.9167, 0.8333, 0.8333, 0.9167, 0.8333, 0.9167, 0.9167, 0.8333, 0.75, 0.8333, 0.6667, 0.9167, 0.6667, 0.9167, 0.75, 0.8333, 0.9167, 0.9167, 0.9167, 0.9167, 0.8333, 0.8333, 0.8333, 0.8333, 0.8333, 0.8333, 0.75, 0.9167, 0.75, 0.9167, 0.8333, 1.0, 0.75, 1.0, 0.8333, 1.0, 0.8333, 1.0, 0.75, 0.8333, 1.0, 0.9167, 1.0, 0.9167, 0.9167, 0.8333, 0.9167, 0.9167, 0.1667, 0.8333, 0.1667, 0.8333, 0.1667, 0.9167, 0.1667, 0.8333, 0.1667, 0.9167, 0.1667, 0.9167, 0.1667, 0.8333, 0.1667, 1.0, 0.9167, 1.0, 0.8333, 1.0, 0.8333, 1.0, 0.9167, 0.8333, 1.0, 0.8333, 0.9167, 0.8333, 0.9167, 0.8333, 1.0, 1.0, 0.1667, 0.9167, 0.1667, 0.9167, 0.1667, 1.0, 0.1667, 0.8333, 0.8333, 0.8333, 0.9167, 0.8333, 0.9167, 0.8333, 0.8333, 0.8333, 0.1667, 0.8333, 0.08333, 0.8333, 0.08333, 0.8333, 0.1667, 1.0, 0.8333, 1.0, 0.8333, 1.0, 0.8333, 1.0, 0.8333, 1.0, 0.8333, 1.0, 0.9167, 1.0, 0.9167, 1.0, 0.8333, 0.8333, 0.8333, 0.8333, 0.75, 0.8333, 0.75, 0.8333, 0.8333, 1.0, 0.6667, 1.0, 0.6667, 1.0, 0.6667, 1.0, 0.6667, 1.0, 0.6667, 0.9167, 0.6667, 0.9167, 0.6667, 1.0, 0.6667, 0.8333, 0.08333, 0.8333, 0.0, 0.8333, 0.0, 0.8333, 0.08333, 1.0, 0.1667, 1.0, 0.1667, 1.0, 0.1667, 1.0, 0.1667, 0.8333, 0.9167, 0.8333, 0.8333, 0.8333, 0.8333, 0.8333, 0.9167, 0.9167, 0.1667, 1.0, 0.1667, 1.0, 0.1667, 0.9167, 0.1667, 1.0, 1.0, 1.0, 0.9167, 1.0, 0.9167, 1.0, 1.0, 1.0, 0.0, 1.0, 0.0, 1.0, 0.0, 1.0, 0.0, 0.8333, 0.9167, 0.8333, 1.0, 0.8333, 1.0, 0.8333, 0.9167, 0.8333, 0.75, 0.8333, 0.6667, 0.8333, 0.6667, 0.8333, 0.75, 0.8333, 0.6667, 0.8333, 0.75, 0.8333, 0.75, 0.8333, 0.6667, 0.8333, 0.6667, 0.9167, 0.6667, 0.9167, 0.6667, 0.8333, 0.6667, 1.0, 0.9167, 1.0, 1.0, 1.0, 1.0, 1.0, 0.9167, 0.8333, 0.75, 0.8333, 0.8333, 0.8333, 0.8333, 0.8333, 0.75, 0.8333, 0.0, 0.8333, 0.08333, 0.8333, 0.08333, 0.8333, 0.0, 0.9167, 0.6667, 1.0, 0.6667, 1.0, 0.6667, 0.9167, 0.6667, 0.8333, 0.08333, 0.8333, 0.1667, 0.8333, 0.1667, 0.8333, 0.08333, 0.9167, 0.6667, 0.8333, 0.6667, 0.8333, 0.6667, 0.9167, 0.6667])
me_b_ziercurve_001.auto_texspace = False
me_b_ziercurve_001.update()
me_b_ziercurve_004 = bpy.data.meshes.new('BézierCurve.004')
me_b_ziercurve_004.from_pydata([(-1.336, -0.228, 2.0), (-1.203, -0.3616, 2.0), (-1.02, -0.4105, 2.0), (-0.8378, -0.3616, 2.0), (-0.7042, -0.228, 2.0), (-0.6553, -0.04551, 2.0), (-0.7042, 0.137, 2.0), (-0.8378, 0.2706, 2.0), (-1.02, 0.3195, 2.0), (-1.203, 0.2706, 2.0), (-1.336, 0.137, 2.0), (-1.385, -0.04551, 2.0), (-1.62, -0.2328, 2.468), (-1.366, -0.3699, 2.468), (-1.021, -0.4105, 2.468), (-0.6742, -0.3699, 2.468), (-0.4208, -0.2328, 2.468), (-0.3336, -0.04551, 2.468), (-0.4208, 0.1418, 2.468), (-0.6742, 0.2789, 2.468), (-1.02, 0.3195, 2.468), (-1.366, 0.2789, 2.468), (-1.62, 0.1418, 2.468), (-1.707, -0.04551, 2.468), (-1.328, -0.223, 2.0), (-1.198, -0.3529, 2.0), (-1.02, -0.4005, 2.0), (-0.8428, -0.3529, 2.0), (-0.7128, -0.223, 2.0), (-0.6653, -0.04551, 2.0), (-0.7128, 0.132, 2.0), (-0.8428, 0.2619, 2.0), (-1.02, 0.3095, 2.0), (-1.198, 0.2619, 2.0), (-1.328, 0.132, 2.0), (-1.375, -0.04551, 2.0), (-1.603, -0.2277, 2.468), (-1.357, -0.361, 2.468), (-1.021, -0.4005, 2.468), (-0.6837, -0.361, 2.468), (-0.4373, -0.2277, 2.468), (-0.3471, -0.04551, 2.468), (-0.4373, 0.1367, 2.468), (-0.6837, 0.27, 2.468), (-1.02, 0.3095, 2.468), (-1.357, 0.27, 2.468), (-1.603, 0.1367, 2.468), (-1.693, -0.04551, 2.468)], [], [(0, 12, 23, 11), (1, 13, 12, 0), (2, 14, 13, 1), (3, 15, 14, 2), (4, 16, 15, 3), (5, 17, 16, 4), (6, 18, 17, 5), (7, 19, 18, 6), (8, 20, 19, 7), (9, 21, 20, 8), (10, 22, 21, 9), (11, 23, 22, 10), (24, 35, 47, 36), (25, 24, 36, 37), (26, 25, 37, 38), (27, 26, 38, 39), (28, 27, 39, 40), (29, 28, 40, 41), (30, 29, 41, 42), (31, 30, 42, 43), (32, 31, 43, 44), (33, 32, 44, 45), (34, 33, 45, 46), (35, 34, 46, 47), (0, 11, 35, 24), (1, 0, 24, 25), (2, 1, 25, 26), (3, 2, 26, 27), (4, 3, 27, 28), (5, 4, 28, 29), (6, 5, 29, 30), (7, 6, 30, 31), (8, 7, 31, 32), (9, 8, 32, 33), (10, 9, 33, 34), (11, 10, 34, 35)])
me_b_ziercurve_004.polygons.foreach_set('use_smooth', [True] * 36)
_uv = me_b_ziercurve_004.uv_layers.new(name='UVMap')
_uv.uv.foreach_set('vector', [0.0, 1.0, 0.08333, 1.0, 0.08333, 0.9167, 0.0, 0.9167, 0.0, 0.08333, 0.08333, 0.08333, 0.08333, 0.0, 0.0, 0.0, 0.0, 0.1667, 0.08333, 0.1667, 0.08333, 0.08333, 0.0, 0.08333, 0.0, 0.25, 0.08333, 0.25, 0.08333, 0.1667, 0.0, 0.1667, 0.0, 0.3333, 0.08333, 0.3333, 0.08333, 0.25, 0.0, 0.25, 0.0, 0.4167, 0.08333, 0.4167, 0.08333, 0.3333, 0.0, 0.3333, 0.0, 0.5, 0.08333, 0.5, 0.08333, 0.4167, 0.0, 0.4167, 0.0, 0.5833, 0.08333, 0.5833, 0.08333, 0.5, 0.0, 0.5, 0.0, 0.6667, 0.08333, 0.6667, 0.08333, 0.5833, 0.0, 0.5833, 0.0, 0.75, 0.08333, 0.75, 0.08333, 0.6667, 0.0, 0.6667, 0.0, 0.8333, 0.08333, 0.8333, 0.08333, 0.75, 0.0, 0.75, 0.0, 0.9167, 0.08333, 0.9167, 0.08333, 0.8333, 0.0, 0.8333, 0.0, 1.0, 0.0, 0.9167, 0.08333, 0.9167, 0.08333, 1.0, 0.0, 0.08333, 0.0, 0.0, 0.08333, 0.0, 0.08333, 0.08333, 0.0, 0.1667, 0.0, 0.08333, 0.08333, 0.08333, 0.08333, 0.1667, 0.0, 0.25, 0.0, 0.1667, 0.08333, 0.1667, 0.08333, 0.25, 0.0, 0.3333, 0.0, 0.25, 0.08333, 0.25, 0.08333, 0.3333, 0.0, 0.4167, 0.0, 0.3333, 0.08333, 0.3333, 0.08333, 0.4167, 0.0, 0.5, 0.0, 0.4167, 0.08333, 0.4167, 0.08333, 0.5, 0.0, 0.5833, 0.0, 0.5, 0.08333, 0.5, 0.08333, 0.5833, 0.0, 0.6667, 0.0, 0.5833, 0.08333, 0.5833, 0.08333, 0.6667, 0.0, 0.75, 0.0, 0.6667, 0.08333, 0.6667, 0.08333, 0.75, 0.0, 0.8333, 0.0, 0.75, 0.08333, 0.75, 0.08333, 0.8333, 0.0, 0.9167, 0.0, 0.8333, 0.08333, 0.8333, 0.08333, 0.9167, 0.0, 1.0, 0.0, 0.9167, 0.0, 0.9167, 0.0, 1.0, 0.0, 0.08333, 0.0, 0.0, 0.0, 0.0, 0.0, 0.08333, 0.0, 0.1667, 0.0, 0.08333, 0.0, 0.08333, 0.0, 0.1667, 0.0, 0.25, 0.0, 0.1667, 0.0, 0.1667, 0.0, 0.25, 0.0, 0.3333, 0.0, 0.25, 0.0, 0.25, 0.0, 0.3333, 0.0, 0.4167, 0.0, 0.3333, 0.0, 0.3333, 0.0, 0.4167, 0.0, 0.5, 0.0, 0.4167, 0.0, 0.4167, 0.0, 0.5, 0.0, 0.5833, 0.0, 0.5, 0.0, 0.5, 0.0, 0.5833, 0.0, 0.6667, 0.0, 0.5833, 0.0, 0.5833, 0.0, 0.6667, 0.0, 0.75, 0.0, 0.6667, 0.0, 0.6667, 0.0, 0.75, 0.0, 0.8333, 0.0, 0.75, 0.0, 0.75, 0.0, 0.8333, 0.0, 0.9167, 0.0, 0.8333, 0.0, 0.8333, 0.0, 0.9167])
me_b_ziercurve_004.auto_texspace = False
me_b_ziercurve_004.update()

# ---- curves / text
cu_b_ziercurve = bpy.data.curves.new('BézierCurve', 'CURVE')
cu_b_ziercurve.dimensions = '3D'
_sp = cu_b_ziercurve.splines.new('BEZIER'); _sp.bezier_points.add(1)
_sp.bezier_points.foreach_set('co', [2.384e-07, 0.0, 0.0, 2.384e-07, 0.0, 2.0])
_sp.bezier_points.foreach_set('handle_left', [2.384e-07, 0.0, -0.2, 2.384e-07, 0.0, 1.7])
_sp.bezier_points.foreach_set('handle_right', [2.384e-07, 0.0, 0.2, 2.384e-07, 0.0, 2.2])
for _p, _l, _r in zip(_sp.bezier_points, ['ALIGNED', 'ALIGNED'], ['ALIGNED', 'ALIGNED']): _p.handle_left_type = _l; _p.handle_right_type = _r
_sp.order_u = 0
_sp.order_v = 0
cu_b_ziercurve.use_path = True
cu_b_ziercurve.fill_mode = 'FULL'
cu_b_ziercurve_002 = bpy.data.curves.new('BézierCurve.002', 'CURVE')
cu_b_ziercurve_002.dimensions = '3D'
_sp = cu_b_ziercurve_002.splines.new('BEZIER'); _sp.bezier_points.add(0)
_sp.bezier_points.foreach_set('co', [2.384e-07, 0.0, 2.0])
_sp.bezier_points.foreach_set('handle_left', [2.384e-07, 0.0, 1.7])
_sp.bezier_points.foreach_set('handle_right', [2.384e-07, 0.0, 2.2])
for _p, _l, _r in zip(_sp.bezier_points, ['ALIGNED'], ['ALIGNED']): _p.handle_left_type = _l; _p.handle_right_type = _r
_sp.order_u = 0
_sp.order_v = 0
cu_b_ziercurve_002.use_path = True
cu_b_ziercurve_002.fill_mode = 'FULL'
cu_b_ziercurve_103 = bpy.data.curves.new('BézierCurve.103', 'CURVE')
cu_b_ziercurve_103.dimensions = '3D'
_sp = cu_b_ziercurve_103.splines.new('BEZIER'); _sp.bezier_points.add(1)
_sp.bezier_points.foreach_set('co', [0.0, 0.0, 0.0, 0.7071, -0.7071, 2.3])
_sp.bezier_points.foreach_set('handle_left', [0.0, 0.0, -1.0, 0.7071, -0.7071, 1.3])
_sp.bezier_points.foreach_set('handle_right', [0.0, 0.0, 1.0, 0.7071, -0.7071, 3.3])
for _p, _l, _r in zip(_sp.bezier_points, ['ALIGNED', 'ALIGNED'], ['ALIGNED', 'ALIGNED']): _p.handle_left_type = _l; _p.handle_right_type = _r
_sp.order_u = 0
_sp.order_v = 0
cu_b_ziercurve_103.use_path = True
cu_b_ziercurve_103.bevel_depth = 0.355
cu_b_ziercurve_103.fill_mode = 'FULL'
cu_b_ziercurve_017 = bpy.data.curves.new('BézierCurve.017', 'CURVE')
cu_b_ziercurve_017.dimensions = '3D'
_sp = cu_b_ziercurve_017.splines.new('BEZIER'); _sp.bezier_points.add(1)
_sp.bezier_points.foreach_set('co', [0.0, 0.0, 0.0, 0.0, -1.0, 2.3])
_sp.bezier_points.foreach_set('handle_left', [0.0, 0.0, -1.0, 0.0, -1.0, 1.3])
_sp.bezier_points.foreach_set('handle_right', [0.0, 0.0, 1.0, 0.0, -1.0, 3.3])
for _p, _l, _r in zip(_sp.bezier_points, ['ALIGNED', 'ALIGNED'], ['ALIGNED', 'ALIGNED']): _p.handle_left_type = _l; _p.handle_right_type = _r
_sp.order_u = 0
_sp.order_v = 0
cu_b_ziercurve_017.use_path = True
cu_b_ziercurve_017.bevel_depth = 0.355
cu_b_ziercurve_017.fill_mode = 'FULL'
cu_b_ziercurve_016 = bpy.data.curves.new('BézierCurve.016', 'CURVE')
cu_b_ziercurve_016.dimensions = '3D'
_sp = cu_b_ziercurve_016.splines.new('BEZIER'); _sp.bezier_points.add(1)
_sp.bezier_points.foreach_set('co', [0.0, 0.0, 0.0, -0.7071, -0.7071, 2.3])
_sp.bezier_points.foreach_set('handle_left', [0.0, 0.0, -1.0, -0.7071, -0.7071, 1.3])
_sp.bezier_points.foreach_set('handle_right', [0.0, 0.0, 1.0, -0.7071, -0.7071, 3.3])
for _p, _l, _r in zip(_sp.bezier_points, ['ALIGNED', 'ALIGNED'], ['ALIGNED', 'ALIGNED']): _p.handle_left_type = _l; _p.handle_right_type = _r
_sp.order_u = 0
_sp.order_v = 0
cu_b_ziercurve_016.use_path = True
cu_b_ziercurve_016.bevel_depth = 0.355
cu_b_ziercurve_016.fill_mode = 'FULL'
cu_b_ziercurve_015 = bpy.data.curves.new('BézierCurve.015', 'CURVE')
cu_b_ziercurve_015.dimensions = '3D'
_sp = cu_b_ziercurve_015.splines.new('BEZIER'); _sp.bezier_points.add(1)
_sp.bezier_points.foreach_set('co', [-0.02028, -0.04551, 1.431e-06, -1.02, -0.04551, 2.0])
_sp.bezier_points.foreach_set('handle_left', [-0.02028, -0.04551, -1.0, -1.02, -0.04551, 1.0])
_sp.bezier_points.foreach_set('handle_right', [-0.02028, -0.04551, 1.0, -1.02, -0.04551, 3.0])
for _p, _l, _r in zip(_sp.bezier_points, ['ALIGNED', 'ALIGNED'], ['ALIGNED', 'ALIGNED']): _p.handle_left_type = _l; _p.handle_right_type = _r
_sp.order_u = 0
_sp.order_v = 0
cu_b_ziercurve_015.use_path = True
cu_b_ziercurve_015.bevel_depth = 0.355
cu_b_ziercurve_015.fill_mode = 'FULL'
cu_b_ziercurve_014 = bpy.data.curves.new('BézierCurve.014', 'CURVE')
cu_b_ziercurve_014.dimensions = '3D'
_sp = cu_b_ziercurve_014.splines.new('BEZIER'); _sp.bezier_points.add(1)
_sp.bezier_points.foreach_set('co', [-0.02029, -0.0455, 1.431e-06, -0.7274, 0.6616, 2.3])
_sp.bezier_points.foreach_set('handle_left', [-0.02029, -0.0455, -1.0, -0.7274, 0.6616, 1.3])
_sp.bezier_points.foreach_set('handle_right', [-0.02029, -0.0455, 1.0, -0.7274, 0.6616, 3.3])
for _p, _l, _r in zip(_sp.bezier_points, ['ALIGNED', 'ALIGNED'], ['ALIGNED', 'ALIGNED']): _p.handle_left_type = _l; _p.handle_right_type = _r
_sp.order_u = 0
_sp.order_v = 0
cu_b_ziercurve_014.use_path = True
cu_b_ziercurve_014.bevel_depth = 0.355
cu_b_ziercurve_014.fill_mode = 'FULL'
cu_b_ziercurve_013 = bpy.data.curves.new('BézierCurve.013', 'CURVE')
cu_b_ziercurve_013.dimensions = '3D'
_sp = cu_b_ziercurve_013.splines.new('BEZIER'); _sp.bezier_points.add(1)
_sp.bezier_points.foreach_set('co', [0.0, 0.0, 0.0, 0.0, 1.0, 2.3])
_sp.bezier_points.foreach_set('handle_left', [0.0, 0.0, -1.0, 0.0, 1.0, 1.3])
_sp.bezier_points.foreach_set('handle_right', [0.0, 0.0, 1.0, 0.0, 1.0, 3.3])
for _p, _l, _r in zip(_sp.bezier_points, ['ALIGNED', 'ALIGNED'], ['ALIGNED', 'ALIGNED']): _p.handle_left_type = _l; _p.handle_right_type = _r
_sp.order_u = 0
_sp.order_v = 0
cu_b_ziercurve_013.use_path = True
cu_b_ziercurve_013.bevel_depth = 0.355
cu_b_ziercurve_013.fill_mode = 'FULL'
cu_b_ziercurve_012 = bpy.data.curves.new('BézierCurve.012', 'CURVE')
cu_b_ziercurve_012.dimensions = '3D'
_sp = cu_b_ziercurve_012.splines.new('BEZIER'); _sp.bezier_points.add(1)
_sp.bezier_points.foreach_set('co', [-0.02026, -0.04547, 0.0, 0.6868, 0.6616, 2.3])
_sp.bezier_points.foreach_set('handle_left', [-0.02026, -0.04547, -1.0, 0.6868, 0.6616, 1.3])
_sp.bezier_points.foreach_set('handle_right', [-0.02026, -0.04547, 1.0, 0.6868, 0.6616, 3.3])
for _p, _l, _r in zip(_sp.bezier_points, ['ALIGNED', 'ALIGNED'], ['ALIGNED', 'ALIGNED']): _p.handle_left_type = _l; _p.handle_right_type = _r
_sp.order_u = 0
_sp.order_v = 0
cu_b_ziercurve_012.use_path = True
cu_b_ziercurve_012.bevel_depth = 0.355
cu_b_ziercurve_012.fill_mode = 'FULL'
cu_b_ziercurve_011 = bpy.data.curves.new('BézierCurve.011', 'CURVE')
cu_b_ziercurve_011.dimensions = '3D'
_sp = cu_b_ziercurve_011.splines.new('BEZIER'); _sp.bezier_points.add(1)
_sp.bezier_points.foreach_set('co', [0.0, 0.0, 0.0, 1.0, 0.0, 2.3])
_sp.bezier_points.foreach_set('handle_left', [0.0, 0.0, -1.0, 1.0, 0.0, 1.3])
_sp.bezier_points.foreach_set('handle_right', [0.0, 0.0, 1.0, 1.0, 0.0, 3.3])
for _p, _l, _r in zip(_sp.bezier_points, ['ALIGNED', 'ALIGNED'], ['ALIGNED', 'ALIGNED']): _p.handle_left_type = _l; _p.handle_right_type = _r
_sp.order_u = 0
_sp.order_v = 0
cu_b_ziercurve_011.use_path = True
cu_b_ziercurve_011.bevel_depth = 0.355
cu_b_ziercurve_011.fill_mode = 'FULL'
cu_b_ziercurve_003 = bpy.data.curves.new('BézierCurve.003', 'CURVE')
cu_b_ziercurve_003.dimensions = '3D'
_sp = cu_b_ziercurve_003.splines.new('BEZIER'); _sp.bezier_points.add(0)
_sp.bezier_points.foreach_set('co', [-1.02, -0.04551, 5.0])
_sp.bezier_points.foreach_set('handle_left', [-1.02, -0.04551, 4.0])
_sp.bezier_points.foreach_set('handle_right', [-1.02, -0.04551, 6.0])
for _p, _l, _r in zip(_sp.bezier_points, ['ALIGNED'], ['ALIGNED']): _p.handle_left_type = _l; _p.handle_right_type = _r
_sp.order_u = 0
_sp.order_v = 0
cu_b_ziercurve_003.use_path = True
cu_b_ziercurve_003.bevel_depth = 0.355
cu_b_ziercurve_003.fill_mode = 'FULL'
cu_b_ziercurve_001 = bpy.data.curves.new('BézierCurve.001', 'CURVE')
cu_b_ziercurve_001.dimensions = '3D'
_sp = cu_b_ziercurve_001.splines.new('BEZIER'); _sp.bezier_points.add(1)
_sp.bezier_points.foreach_set('co', [-2.52, 0.0, 9.0, -3.52, 0.0, 11.0])
_sp.bezier_points.foreach_set('handle_left', [-2.52, 0.0, 8.0, -3.52, 0.0, 10.0])
_sp.bezier_points.foreach_set('handle_right', [-2.52, 0.0, 10.0, -3.52, 0.0, 12.0])
for _p, _l, _r in zip(_sp.bezier_points, ['ALIGNED', 'ALIGNED'], ['ALIGNED', 'ALIGNED']): _p.handle_left_type = _l; _p.handle_right_type = _r
_sp.order_u = 0
_sp.order_v = 0
cu_b_ziercurve_001.use_path = True
cu_b_ziercurve_001.bevel_depth = 0.355
cu_b_ziercurve_001.fill_mode = 'FULL'
cu_b_ziercurve_004 = bpy.data.curves.new('BézierCurve.004', 'CURVE')
cu_b_ziercurve_004.dimensions = '3D'
_sp = cu_b_ziercurve_004.splines.new('BEZIER'); _sp.bezier_points.add(1)
_sp.bezier_points.foreach_set('co', [1.48, 7.86e-07, 9.0, 0.4797, 7.86e-07, 11.0])
_sp.bezier_points.foreach_set('handle_left', [1.48, 7.86e-07, 8.0, 0.4797, 7.86e-07, 10.0])
_sp.bezier_points.foreach_set('handle_right', [1.48, 7.86e-07, 10.0, 0.4797, 7.86e-07, 12.0])
for _p, _l, _r in zip(_sp.bezier_points, ['ALIGNED', 'ALIGNED'], ['ALIGNED', 'ALIGNED']): _p.handle_left_type = _l; _p.handle_right_type = _r
_sp.order_u = 0
_sp.order_v = 0
cu_b_ziercurve_004.use_path = True
cu_b_ziercurve_004.bevel_depth = 0.355
cu_b_ziercurve_004.fill_mode = 'FULL'

# ---- objects
ob_b_ziercurve = bpy.data.objects.new('BézierCurve', cu_b_ziercurve)
ob_b_ziercurve_001 = bpy.data.objects.new('BézierCurve.001', cu_b_ziercurve_002)
ob_emptyftw = bpy.data.objects.new('EmptyFTW', None)
ob_ko_nierz = bpy.data.objects.new('kołnierz', me_cone_013)
ob_cone_003 = bpy.data.objects.new('Cone.003', me_cone_007)
ob_0_710mmfi_vent_008 = bpy.data.objects.new('0.710mmfi vent.008', cu_b_ziercurve_103)
ob_0_710mmfi_vent_009 = bpy.data.objects.new('0.710mmfi vent.009', cu_b_ziercurve_017)
ob_0_710mmfi_vent_010 = bpy.data.objects.new('0.710mmfi vent.010', cu_b_ziercurve_016)
ob_0_710mmfi_vent_011 = bpy.data.objects.new('0.710mmfi vent.011', cu_b_ziercurve_015)
ob_0_710mmfi_vent_012 = bpy.data.objects.new('0.710mmfi vent.012', cu_b_ziercurve_014)
ob_0_710mmfi_vent_013 = bpy.data.objects.new('0.710mmfi vent.013', cu_b_ziercurve_013)
ob_0_710mmfi_vent_014 = bpy.data.objects.new('0.710mmfi vent.014', cu_b_ziercurve_012)
ob_0_710mmfi_vent_015 = bpy.data.objects.new('0.710mmfi vent.015', cu_b_ziercurve_011)
ob_dw_jnik = bpy.data.objects.new('dwójnik', me_b_ziercurve_001)
ob_0_710mmfi_vent_001 = bpy.data.objects.new('0.710mmfi vent.001', cu_b_ziercurve_003)
ob_szazbot = bpy.data.objects.new('szazbot', me_b_ziercurve_004)
ob_0_710mmfi_vent_002 = bpy.data.objects.new('0.710mmfi vent.002', cu_b_ziercurve_001)
ob_0_710mmfi_vent_003 = bpy.data.objects.new('0.710mmfi vent.003', cu_b_ziercurve_004)
ob_dw_jnik_001 = bpy.data.objects.new('dwójnik.001', me_b_ziercurve_001)
ob_0_710mmfi_vent_004 = bpy.data.objects.new('0.710mmfi vent.004', cu_b_ziercurve_001)
ob_0_710mmfi_vent_005 = bpy.data.objects.new('0.710mmfi vent.005', cu_b_ziercurve_004)
ob_dw_jnik_002 = bpy.data.objects.new('dwójnik.002', me_b_ziercurve_001)
ob_0_710mmfi_vent_006 = bpy.data.objects.new('0.710mmfi vent.006', cu_b_ziercurve_001)
ob_0_710mmfi_vent_007 = bpy.data.objects.new('0.710mmfi vent.007', cu_b_ziercurve_004)
ob_dw_jnik_003 = bpy.data.objects.new('dwójnik.003', me_b_ziercurve_001)
ob_0_710mmfi_vent_016 = bpy.data.objects.new('0.710mmfi vent.016', cu_b_ziercurve_001)
ob_0_710mmfi_vent_017 = bpy.data.objects.new('0.710mmfi vent.017', cu_b_ziercurve_004)
ob_dw_jnik_004 = bpy.data.objects.new('dwójnik.004', me_b_ziercurve_001)
ob_0_710mmfi_vent_018 = bpy.data.objects.new('0.710mmfi vent.018', cu_b_ziercurve_001)
ob_0_710mmfi_vent_019 = bpy.data.objects.new('0.710mmfi vent.019', cu_b_ziercurve_004)
ob_dw_jnik_005 = bpy.data.objects.new('dwójnik.005', me_b_ziercurve_001)
ob_0_710mmfi_vent_020 = bpy.data.objects.new('0.710mmfi vent.020', cu_b_ziercurve_001)
ob_0_710mmfi_vent_021 = bpy.data.objects.new('0.710mmfi vent.021', cu_b_ziercurve_004)
ob_dw_jnik_006 = bpy.data.objects.new('dwójnik.006', me_b_ziercurve_001)
ob_0_710mmfi_vent_022 = bpy.data.objects.new('0.710mmfi vent.022', cu_b_ziercurve_001)
ob_0_710mmfi_vent_023 = bpy.data.objects.new('0.710mmfi vent.023', cu_b_ziercurve_004)
ob_dw_jnik_007 = bpy.data.objects.new('dwójnik.007', me_b_ziercurve_001)
ob_0_710mmfi_vent_024 = bpy.data.objects.new('0.710mmfi vent.024', cu_b_ziercurve_001)
ob_0_710mmfi_vent_025 = bpy.data.objects.new('0.710mmfi vent.025', cu_b_ziercurve_004)

# ---- transforms, parenting, visibility, modifiers, constraints
ob_b_ziercurve.location = (-2.0, 0.0, 6.3)
ob_b_ziercurve_001.location = (-2.0, 0.0, 6.3)
ob_emptyftw.location = (0.0, 0.0, 0.0)
ob_ko_nierz.location = (0.0, 0.0, 0.0)
ob_cone_003.parent = ob_ko_nierz
ob_cone_003.location = (0.0, 0.0, 1.0)
ob_cone_003.scale = (0.3813, 0.3813, 1.125)
ob_0_710mmfi_vent_008.parent = ob_ko_nierz
ob_0_710mmfi_vent_008.location = (0.7071, -0.7071, 4.0)
_m = ob_0_710mmfi_vent_008.modifiers.new('Solidify', 'SOLIDIFY')
_m.offset = 1.0
ob_0_710mmfi_vent_009.parent = ob_ko_nierz
ob_0_710mmfi_vent_009.location = (0.0, -1.0, 4.0)
_m = ob_0_710mmfi_vent_009.modifiers.new('Solidify', 'SOLIDIFY')
_m.offset = 1.0
ob_0_710mmfi_vent_010.parent = ob_ko_nierz
ob_0_710mmfi_vent_010.location = (-0.7071, -0.7071, 4.0)
_m = ob_0_710mmfi_vent_010.modifiers.new('Solidify', 'SOLIDIFY')
_m.offset = 1.0
ob_0_710mmfi_vent_011.parent = ob_ko_nierz
ob_0_710mmfi_vent_011.location = (-0.9797, 0.04551, 4.0)
_m = ob_0_710mmfi_vent_011.modifiers.new('Solidify', 'SOLIDIFY')
_m.offset = 1.0
ob_0_710mmfi_vent_012.parent = ob_ko_nierz
ob_0_710mmfi_vent_012.location = (-0.6868, 0.7526, 4.0)
_m = ob_0_710mmfi_vent_012.modifiers.new('Solidify', 'SOLIDIFY')
_m.offset = 1.0
ob_0_710mmfi_vent_013.parent = ob_ko_nierz
ob_0_710mmfi_vent_013.location = (0.0, 1.0, 4.0)
_m = ob_0_710mmfi_vent_013.modifiers.new('Solidify', 'SOLIDIFY')
_m.offset = 1.0
ob_0_710mmfi_vent_014.parent = ob_ko_nierz
ob_0_710mmfi_vent_014.location = (0.7274, 0.7526, 4.0)
_m = ob_0_710mmfi_vent_014.modifiers.new('Solidify', 'SOLIDIFY')
_m.offset = 1.0
ob_0_710mmfi_vent_015.parent = ob_ko_nierz
ob_0_710mmfi_vent_015.location = (1.0, 0.0, 4.0)
_m = ob_0_710mmfi_vent_015.modifiers.new('Solidify', 'SOLIDIFY')
_m.offset = 1.0
ob_dw_jnik.parent = ob_ko_nierz
ob_dw_jnik.location = (0.0, 0.0, 0.0)
_vg = ob_dw_jnik.vertex_groups.new(name='Dwójnik spód')
ob_0_710mmfi_vent_001.parent = ob_ko_nierz
ob_0_710mmfi_vent_001.location = (-0.9797, 0.04551, 4.0)
_m = ob_0_710mmfi_vent_001.modifiers.new('Solidify', 'SOLIDIFY')
_m.offset = 1.0
ob_szazbot.parent = ob_ko_nierz
ob_szazbot.location = (-0.9797, 0.04551, 4.0)
_vg = ob_szazbot.vertex_groups.new(name='Kołnierz')
ob_0_710mmfi_vent_002.parent = ob_dw_jnik
ob_0_710mmfi_vent_002.location = (0.0, 0.0, 0.0)
_m = ob_0_710mmfi_vent_002.modifiers.new('Solidify', 'SOLIDIFY')
_m.offset = 1.0
ob_0_710mmfi_vent_003.parent = ob_dw_jnik
ob_0_710mmfi_vent_003.location = (0.0, 2.146e-06, 0.0)
ob_0_710mmfi_vent_003.rotation_euler = (3.142, 0.0, 0.0)
ob_0_710mmfi_vent_003.scale = (-1.0, -1.0, -1.0)
_m = ob_0_710mmfi_vent_003.modifiers.new('Solidify', 'SOLIDIFY')
_m.offset = 1.0
ob_dw_jnik_001.parent = ob_ko_nierz
ob_dw_jnik_001.location = (0.0, 0.0, 0.0)
ob_dw_jnik_001.rotation_euler = (0.0, -0.0, 5.498)
_vg = ob_dw_jnik_001.vertex_groups.new(name='Dwójnik spód')
ob_0_710mmfi_vent_004.parent = ob_dw_jnik_001
ob_0_710mmfi_vent_004.location = (0.0, 0.0, 0.0)
_m = ob_0_710mmfi_vent_004.modifiers.new('Solidify', 'SOLIDIFY')
_m.offset = 1.0
ob_0_710mmfi_vent_005.parent = ob_dw_jnik_001
ob_0_710mmfi_vent_005.location = (0.0, 2.146e-06, 0.0)
ob_0_710mmfi_vent_005.rotation_euler = (3.142, 0.0, 0.0)
ob_0_710mmfi_vent_005.scale = (-1.0, -1.0, -1.0)
_m = ob_0_710mmfi_vent_005.modifiers.new('Solidify', 'SOLIDIFY')
_m.offset = 1.0
ob_dw_jnik_002.parent = ob_ko_nierz
ob_dw_jnik_002.location = (0.0, 0.0, 0.0)
ob_dw_jnik_002.rotation_euler = (0.0, -0.0, 4.712)
_vg = ob_dw_jnik_002.vertex_groups.new(name='Dwójnik spód')
ob_0_710mmfi_vent_006.parent = ob_dw_jnik_002
ob_0_710mmfi_vent_006.location = (0.0, 0.0, 0.0)
_m = ob_0_710mmfi_vent_006.modifiers.new('Solidify', 'SOLIDIFY')
_m.offset = 1.0
ob_0_710mmfi_vent_007.parent = ob_dw_jnik_002
ob_0_710mmfi_vent_007.location = (0.0, 2.146e-06, 0.0)
ob_0_710mmfi_vent_007.rotation_euler = (3.142, 0.0, 0.0)
ob_0_710mmfi_vent_007.scale = (-1.0, -1.0, -1.0)
_m = ob_0_710mmfi_vent_007.modifiers.new('Solidify', 'SOLIDIFY')
_m.offset = 1.0
ob_dw_jnik_003.parent = ob_ko_nierz
ob_dw_jnik_003.location = (0.0, 0.0, 0.0)
ob_dw_jnik_003.rotation_euler = (0.0, -0.0, 3.927)
_vg = ob_dw_jnik_003.vertex_groups.new(name='Dwójnik spód')
ob_0_710mmfi_vent_016.parent = ob_dw_jnik_003
ob_0_710mmfi_vent_016.location = (0.0, 0.0, 0.0)
_m = ob_0_710mmfi_vent_016.modifiers.new('Solidify', 'SOLIDIFY')
_m.offset = 1.0
ob_0_710mmfi_vent_017.parent = ob_dw_jnik_003
ob_0_710mmfi_vent_017.location = (0.0, 2.146e-06, 0.0)
ob_0_710mmfi_vent_017.rotation_euler = (3.142, 0.0, 0.0)
ob_0_710mmfi_vent_017.scale = (-1.0, -1.0, -1.0)
_m = ob_0_710mmfi_vent_017.modifiers.new('Solidify', 'SOLIDIFY')
_m.offset = 1.0
ob_dw_jnik_004.parent = ob_ko_nierz
ob_dw_jnik_004.location = (0.0, 0.0, 0.0)
ob_dw_jnik_004.rotation_euler = (0.0, -0.0, 3.142)
_vg = ob_dw_jnik_004.vertex_groups.new(name='Dwójnik spód')
ob_0_710mmfi_vent_018.parent = ob_dw_jnik_004
ob_0_710mmfi_vent_018.location = (0.0, 0.0, 0.0)
_m = ob_0_710mmfi_vent_018.modifiers.new('Solidify', 'SOLIDIFY')
_m.offset = 1.0
ob_0_710mmfi_vent_019.parent = ob_dw_jnik_004
ob_0_710mmfi_vent_019.location = (0.0, 2.146e-06, 0.0)
ob_0_710mmfi_vent_019.rotation_euler = (3.142, 0.0, 0.0)
ob_0_710mmfi_vent_019.scale = (-1.0, -1.0, -1.0)
_m = ob_0_710mmfi_vent_019.modifiers.new('Solidify', 'SOLIDIFY')
_m.offset = 1.0
ob_dw_jnik_005.parent = ob_ko_nierz
ob_dw_jnik_005.location = (0.0, 0.0, 0.0)
ob_dw_jnik_005.rotation_euler = (0.0, -0.0, 2.356)
_vg = ob_dw_jnik_005.vertex_groups.new(name='Dwójnik spód')
ob_0_710mmfi_vent_020.parent = ob_dw_jnik_005
ob_0_710mmfi_vent_020.location = (0.0, 0.0, 0.0)
_m = ob_0_710mmfi_vent_020.modifiers.new('Solidify', 'SOLIDIFY')
_m.offset = 1.0
ob_0_710mmfi_vent_021.parent = ob_dw_jnik_005
ob_0_710mmfi_vent_021.location = (0.0, 2.146e-06, 0.0)
ob_0_710mmfi_vent_021.rotation_euler = (3.142, 0.0, 0.0)
ob_0_710mmfi_vent_021.scale = (-1.0, -1.0, -1.0)
_m = ob_0_710mmfi_vent_021.modifiers.new('Solidify', 'SOLIDIFY')
_m.offset = 1.0
ob_dw_jnik_006.parent = ob_ko_nierz
ob_dw_jnik_006.location = (0.0, 0.0, 0.0)
ob_dw_jnik_006.rotation_euler = (0.0, 0.0, 1.571)
_vg = ob_dw_jnik_006.vertex_groups.new(name='Dwójnik spód')
ob_0_710mmfi_vent_022.parent = ob_dw_jnik_006
ob_0_710mmfi_vent_022.location = (0.0, 0.0, 0.0)
_m = ob_0_710mmfi_vent_022.modifiers.new('Solidify', 'SOLIDIFY')
_m.offset = 1.0
ob_0_710mmfi_vent_023.parent = ob_dw_jnik_006
ob_0_710mmfi_vent_023.location = (0.0, 2.146e-06, 0.0)
ob_0_710mmfi_vent_023.rotation_euler = (3.142, 0.0, 0.0)
ob_0_710mmfi_vent_023.scale = (-1.0, -1.0, -1.0)
_m = ob_0_710mmfi_vent_023.modifiers.new('Solidify', 'SOLIDIFY')
_m.offset = 1.0
ob_dw_jnik_007.parent = ob_ko_nierz
ob_dw_jnik_007.location = (0.0, 0.0, 0.0)
ob_dw_jnik_007.rotation_euler = (0.0, 0.0, 0.7854)
_vg = ob_dw_jnik_007.vertex_groups.new(name='Dwójnik spód')
ob_0_710mmfi_vent_024.parent = ob_dw_jnik_007
ob_0_710mmfi_vent_024.location = (0.0, 0.0, 0.0)
_m = ob_0_710mmfi_vent_024.modifiers.new('Solidify', 'SOLIDIFY')
_m.offset = 1.0
ob_0_710mmfi_vent_025.parent = ob_dw_jnik_007
ob_0_710mmfi_vent_025.location = (0.0, 2.146e-06, 0.0)
ob_0_710mmfi_vent_025.rotation_euler = (3.142, 0.0, 0.0)
ob_0_710mmfi_vent_025.scale = (-1.0, -1.0, -1.0)
_m = ob_0_710mmfi_vent_025.modifiers.new('Solidify', 'SOLIDIFY')
_m.offset = 1.0

# ---- collection membership
scene.collection.objects.link(ob_b_ziercurve)
scene.collection.objects.link(ob_b_ziercurve_001)
scene.collection.objects.link(ob_emptyftw)
col_0_710mmfi_vents.objects.link(ob_ko_nierz)
col_0_710mmfi_vents.objects.link(ob_cone_003)
col_0_710mmfi_vents.objects.link(ob_0_710mmfi_vent_008)
col_0_710mmfi_vents.objects.link(ob_0_710mmfi_vent_009)
col_0_710mmfi_vents.objects.link(ob_0_710mmfi_vent_010)
col_0_710mmfi_vents.objects.link(ob_0_710mmfi_vent_011)
col_0_710mmfi_vents.objects.link(ob_0_710mmfi_vent_012)
col_0_710mmfi_vents.objects.link(ob_0_710mmfi_vent_013)
col_0_710mmfi_vents.objects.link(ob_0_710mmfi_vent_014)
col_0_710mmfi_vents.objects.link(ob_0_710mmfi_vent_015)
col_0_710mmfi_vents.objects.link(ob_dw_jnik)
col_0_710mmfi_vents.objects.link(ob_0_710mmfi_vent_001)
col_0_710mmfi_vents.objects.link(ob_szazbot)
col_0_710mmfi_vents.objects.link(ob_0_710mmfi_vent_002)
col_0_710mmfi_vents.objects.link(ob_0_710mmfi_vent_003)
col_0_710mmfi_vents.objects.link(ob_dw_jnik_001)
col_0_710mmfi_vents.objects.link(ob_0_710mmfi_vent_004)
col_0_710mmfi_vents.objects.link(ob_0_710mmfi_vent_005)
col_0_710mmfi_vents.objects.link(ob_dw_jnik_002)
col_0_710mmfi_vents.objects.link(ob_0_710mmfi_vent_006)
col_0_710mmfi_vents.objects.link(ob_0_710mmfi_vent_007)
col_0_710mmfi_vents.objects.link(ob_dw_jnik_003)
col_0_710mmfi_vents.objects.link(ob_0_710mmfi_vent_016)
col_0_710mmfi_vents.objects.link(ob_0_710mmfi_vent_017)
col_0_710mmfi_vents.objects.link(ob_dw_jnik_004)
col_0_710mmfi_vents.objects.link(ob_0_710mmfi_vent_018)
col_0_710mmfi_vents.objects.link(ob_0_710mmfi_vent_019)
col_0_710mmfi_vents.objects.link(ob_dw_jnik_005)
col_0_710mmfi_vents.objects.link(ob_0_710mmfi_vent_020)
col_0_710mmfi_vents.objects.link(ob_0_710mmfi_vent_021)
col_0_710mmfi_vents.objects.link(ob_dw_jnik_006)
col_0_710mmfi_vents.objects.link(ob_0_710mmfi_vent_022)
col_0_710mmfi_vents.objects.link(ob_0_710mmfi_vent_023)
col_0_710mmfi_vents.objects.link(ob_dw_jnik_007)
col_0_710mmfi_vents.objects.link(ob_0_710mmfi_vent_024)
col_0_710mmfi_vents.objects.link(ob_0_710mmfi_vent_025)

# ---- scene / render settings (as saved in the file)
scene.frame_start = 1; scene.frame_end = 250; scene.frame_set(1)
scene.render.engine = 'BLENDER_EEVEE_NEXT'
scene.render.bake_bias = 0.0
scene.render.bake_samples = 0
scene.cycles.sampling_pattern = 'TABULATED_SOBOL'
scene.eevee.use_volume_custom_range = False
bpy.context.view_layer.update()

# ---- added for rendering (the .blend has no active camera and no usable light): camera, sun
cam_auto = bpy.data.cameras.new('AutoCamera')
cam_auto.lens = 50.0
cam_auto.sensor_width = 36.0
cam_auto.clip_end = 1000.0
ob_auto_camera = bpy.data.objects.new('AutoCamera', cam_auto)
scene.collection.objects.link(ob_auto_camera)
ob_auto_camera.location = (16.2235, -19.4682, 18.9788)
ob_auto_camera.rotation_euler = (1.09748, -7.21219e-08, 0.694738)
scene.camera = ob_auto_camera
light_auto_sun = bpy.data.lights.new('AutoSun', 'SUN')
light_auto_sun.energy = 3.0
light_auto_sun.angle = 0.0523599
ob_auto_sun = bpy.data.objects.new('AutoSun', light_auto_sun)
scene.collection.objects.link(ob_auto_sun)
ob_auto_sun.rotation_euler = (0.872665, 0.174533, 0.523599)
bpy.context.view_layer.update()
